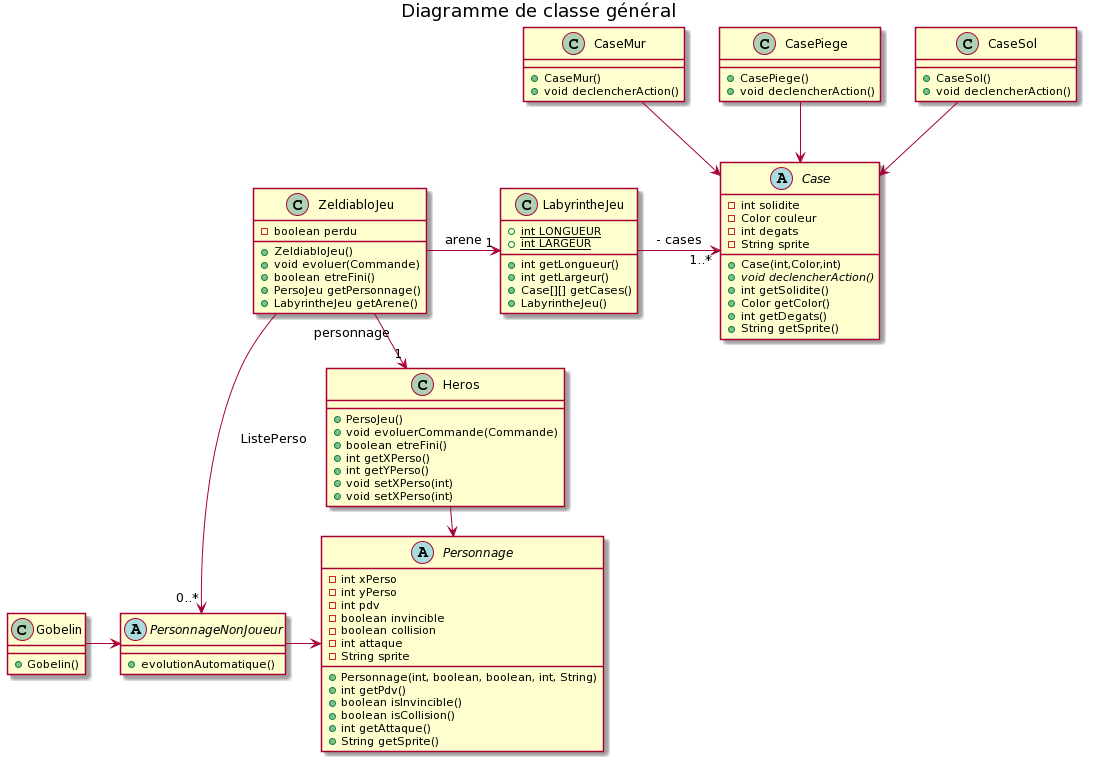

The diagram above was rendered by PlantUML. Its source (embedded in the PNG):
@startuml
title Diagramme de classe général


Class Heros {
+ PersoJeu()
+ void evoluerCommande(Commande)
+ boolean etreFini()
+ int getXPerso()
+ int getYPerso()
+ void setXPerso(int)
+ void setXPerso(int)
}
Class ZeldiabloJeu {
- boolean perdu
+ ZeldiabloJeu()
+ void evoluer(Commande)
+ boolean etreFini()
+ PersoJeu getPersonnage()
+ LabyrintheJeu getArene()
}
abstract Case {
- int solidite
- Color couleur
- int degats
- String sprite
+ Case(int,Color,int)
+ {abstract} void declencherAction()
+ int getSolidite()
+ Color getColor()
+ int getDegats()
+ String getSprite()
}

Class CaseMur {
+ CaseMur()
+ void declencherAction()
}

Class CasePiege {
+ CasePiege()
+ void declencherAction()
}

Class CaseSol {
+ CaseSol()
+ void declencherAction()
}

Class LabyrintheJeu {
+ {static} int LONGUEUR
+ {static} int LARGEUR
+ int getLongueur()
+ int getLargeur()
+ Case[][] getCases()
+ LabyrintheJeu()
}

Abstract Class Personnage {
- int xPerso 
- int yPerso
- int pdv
- boolean invincible
- boolean collision
- int attaque
- String sprite
+ Personnage(int, boolean, boolean, int, String)
+ int getPdv()
+ boolean isInvincible()
+ boolean isCollision()
+ int getAttaque()
+ String getSprite()
}

Abstract Class PersonnageNonJoueur {

+ evolutionAutomatique()
}

Class Gobelin {
+ Gobelin()
}

''' relations '''
LabyrintheJeu -> "1..*" Case :  cases
ZeldiabloJeu -> "1" LabyrintheJeu : arene
ZeldiabloJeu -> "1" Heros : personnage
Heros -> Personnage
CaseMur --> Case
CasePiege --> Case
CaseSol --> Case
Gobelin -> PersonnageNonJoueur
ZeldiabloJeu --> "0..*" PersonnageNonJoueur : ListePerso

PersonnageNonJoueur -> Personnage
@enduml